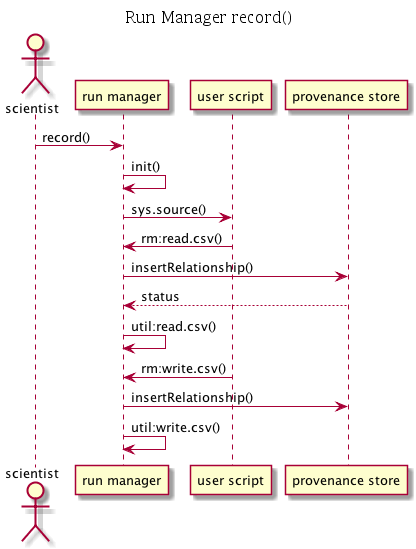

The diagram above was rendered by PlantUML. Its source (embedded in the PNG):
@startuml images/sequence-46.png
  skinparam {
    sequenceTitleFontColor black
    sequenceTitleFontSize 16
    sequenceTitleFontStyle normal
    sequenceTitleFontName Lucida Bright
 }
 title: Run Manager record()
 actor scientist
 scientist -> "run manager" : record()
 "run manager" -> "run manager" : init()

 "run manager" -> "user script" : sys.source()
 "user script" -> "run manager" : rm:read.csv()
 "run manager" -> "provenance store" : insertRelationship()
 "provenance store" --> "run manager" : status
 "run manager" -> "run manager" : util:read.csv()
 "user script" -> "run manager" : rm:write.csv()
 "run manager" -> "provenance store" : insertRelationship()
 "run manager" -> "run manager" : util:write.csv()

@endumld